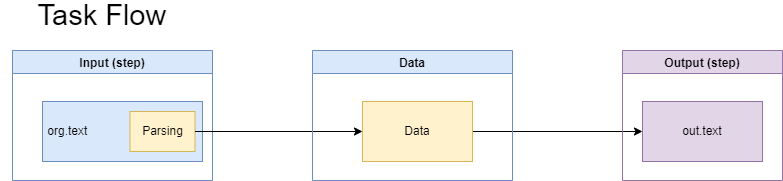

The diagram above was exported from draw.io. Its source (the exported page's mxGraphModel, read from the mxfile embedded in the PNG):
<mxGraphModel dx="1422" dy="762" grid="1" gridSize="10" guides="1" tooltips="1" connect="1" arrows="1" fold="1" page="1" pageScale="1" pageWidth="827" pageHeight="1169" math="0" shadow="0">
  <root>
    <mxCell id="0" />
    <mxCell id="1" parent="0" />
    <mxCell id="hGDO9E_0RrRLWGuinG6U-1" value="&amp;nbsp;org.text" style="rounded=0;whiteSpace=wrap;html=1;fillColor=#dae8fc;strokeColor=#6c8ebf;align=left;" parent="1" vertex="1">
      <mxGeometry x="50" y="110" width="160" height="60" as="geometry" />
    </mxCell>
    <mxCell id="hGDO9E_0RrRLWGuinG6U-3" value="out.text" style="rounded=0;whiteSpace=wrap;html=1;fillColor=#e1d5e7;strokeColor=#9673a6;" parent="1" vertex="1">
      <mxGeometry x="660" y="110" width="120" height="60" as="geometry" />
    </mxCell>
    <mxCell id="hGDO9E_0RrRLWGuinG6U-6" value="Upload FTP" style="rounded=0;whiteSpace=wrap;html=1;fillColor=#e1d5e7;strokeColor=#9673a6;" parent="1" vertex="1">
      <mxGeometry x="660" y="190" width="120" height="60" as="geometry" />
    </mxCell>
    <mxCell id="hGDO9E_0RrRLWGuinG6U-7" value="Put RestAPI" style="rounded=0;whiteSpace=wrap;html=1;fillColor=#e1d5e7;strokeColor=#9673a6;" parent="1" vertex="1">
      <mxGeometry x="660" y="270" width="120" height="60" as="geometry" />
    </mxCell>
    <mxCell id="hGDO9E_0RrRLWGuinG6U-12" value="&amp;nbsp;Download FTP" style="rounded=0;whiteSpace=wrap;html=1;fillColor=#dae8fc;strokeColor=#6c8ebf;align=left;" parent="1" vertex="1">
      <mxGeometry x="50" y="190" width="160" height="60" as="geometry" />
    </mxCell>
    <mxCell id="hGDO9E_0RrRLWGuinG6U-13" value="Database&lt;br&gt;(INSERT)" style="rounded=0;whiteSpace=wrap;html=1;fillColor=#e1d5e7;strokeColor=#9673a6;" parent="1" vertex="1">
      <mxGeometry x="660" y="350" width="120" height="60" as="geometry" />
    </mxCell>
    <mxCell id="hGDO9E_0RrRLWGuinG6U-15" value="&amp;nbsp;Get RestAPI" style="rounded=0;whiteSpace=wrap;html=1;fillColor=#dae8fc;strokeColor=#6c8ebf;align=left;" parent="1" vertex="1">
      <mxGeometry x="50" y="270" width="160" height="60" as="geometry" />
    </mxCell>
    <mxCell id="hGDO9E_0RrRLWGuinG6U-16" value="&amp;nbsp;Database&lt;br&gt;&amp;nbsp;(SELECT)" style="rounded=0;whiteSpace=wrap;html=1;fillColor=#dae8fc;strokeColor=#6c8ebf;align=left;" parent="1" vertex="1">
      <mxGeometry x="50" y="350" width="160" height="60" as="geometry" />
    </mxCell>
    <mxCell id="QgyR7zfEy-CEfwbC0UgL-17" style="edgeStyle=orthogonalEdgeStyle;rounded=0;orthogonalLoop=1;jettySize=auto;html=1;exitX=1;exitY=0.5;exitDx=0;exitDy=0;entryX=0;entryY=0.5;entryDx=0;entryDy=0;" parent="1" source="hGDO9E_0RrRLWGuinG6U-21" target="hGDO9E_0RrRLWGuinG6U-3" edge="1">
      <mxGeometry relative="1" as="geometry" />
    </mxCell>
    <mxCell id="QgyR7zfEy-CEfwbC0UgL-18" style="edgeStyle=orthogonalEdgeStyle;rounded=0;orthogonalLoop=1;jettySize=auto;html=1;exitX=1;exitY=0.5;exitDx=0;exitDy=0;entryX=0;entryY=0.5;entryDx=0;entryDy=0;" parent="1" source="hGDO9E_0RrRLWGuinG6U-21" target="hGDO9E_0RrRLWGuinG6U-6" edge="1">
      <mxGeometry relative="1" as="geometry" />
    </mxCell>
    <mxCell id="QgyR7zfEy-CEfwbC0UgL-19" style="edgeStyle=orthogonalEdgeStyle;rounded=0;orthogonalLoop=1;jettySize=auto;html=1;exitX=1;exitY=0.5;exitDx=0;exitDy=0;entryX=0;entryY=0.5;entryDx=0;entryDy=0;" parent="1" source="hGDO9E_0RrRLWGuinG6U-21" target="hGDO9E_0RrRLWGuinG6U-7" edge="1">
      <mxGeometry relative="1" as="geometry" />
    </mxCell>
    <mxCell id="QgyR7zfEy-CEfwbC0UgL-20" style="edgeStyle=orthogonalEdgeStyle;rounded=0;orthogonalLoop=1;jettySize=auto;html=1;exitX=1;exitY=0.5;exitDx=0;exitDy=0;entryX=0;entryY=0.5;entryDx=0;entryDy=0;" parent="1" source="hGDO9E_0RrRLWGuinG6U-21" target="hGDO9E_0RrRLWGuinG6U-13" edge="1">
      <mxGeometry relative="1" as="geometry" />
    </mxCell>
    <mxCell id="hGDO9E_0RrRLWGuinG6U-21" value="Data" style="rounded=0;whiteSpace=wrap;html=1;fillColor=#fff2cc;strokeColor=#d6b656;" parent="1" vertex="1">
      <mxGeometry x="380" y="230" width="110" height="60" as="geometry" />
    </mxCell>
    <mxCell id="hGDO9E_0RrRLWGuinG6U-25" style="edgeStyle=orthogonalEdgeStyle;rounded=0;orthogonalLoop=1;jettySize=auto;html=1;entryX=0;entryY=0;entryDx=0;entryDy=55;entryPerimeter=0;" parent="1" source="hGDO9E_0RrRLWGuinG6U-22" target="hGDO9E_0RrRLWGuinG6U-23" edge="1">
      <mxGeometry relative="1" as="geometry" />
    </mxCell>
    <mxCell id="hGDO9E_0RrRLWGuinG6U-22" value="Source&lt;br&gt;(Container)" style="shape=cube;whiteSpace=wrap;html=1;boundedLbl=1;backgroundOutline=1;darkOpacity=0.05;darkOpacity2=0.1;fillColor=#dae8fc;strokeColor=#6c8ebf;" parent="1" vertex="1">
      <mxGeometry x="50" y="520" width="120" height="130" as="geometry" />
    </mxCell>
    <mxCell id="hGDO9E_0RrRLWGuinG6U-26" style="edgeStyle=orthogonalEdgeStyle;rounded=0;orthogonalLoop=1;jettySize=auto;html=1;entryX=0;entryY=0;entryDx=0;entryDy=55;entryPerimeter=0;" parent="1" source="hGDO9E_0RrRLWGuinG6U-23" target="hGDO9E_0RrRLWGuinG6U-24" edge="1">
      <mxGeometry relative="1" as="geometry" />
    </mxCell>
    <mxCell id="hGDO9E_0RrRLWGuinG6U-23" value="Parsing&lt;br&gt;(Container)" style="shape=cube;whiteSpace=wrap;html=1;boundedLbl=1;backgroundOutline=1;darkOpacity=0.05;darkOpacity2=0.1;fillColor=#d5e8d4;strokeColor=#82b366;" parent="1" vertex="1">
      <mxGeometry x="280" y="520" width="240" height="130" as="geometry" />
    </mxCell>
    <mxCell id="hGDO9E_0RrRLWGuinG6U-27" value="Input (step)" style="swimlane;fillColor=#dae8fc;strokeColor=#6c8ebf;" parent="1" vertex="1">
      <mxGeometry x="30" y="70" width="200" height="360" as="geometry" />
    </mxCell>
    <mxCell id="QgyR7zfEy-CEfwbC0UgL-7" value="Parsing" style="rounded=0;whiteSpace=wrap;html=1;fillColor=#fff2cc;strokeColor=#d6b656;" parent="hGDO9E_0RrRLWGuinG6U-27" vertex="1">
      <mxGeometry x="107.5" y="50" width="65" height="40" as="geometry" />
    </mxCell>
    <mxCell id="QgyR7zfEy-CEfwbC0UgL-8" value="Parsing" style="rounded=0;whiteSpace=wrap;html=1;fillColor=#fff2cc;strokeColor=#d6b656;" parent="hGDO9E_0RrRLWGuinG6U-27" vertex="1">
      <mxGeometry x="107.5" y="130" width="65" height="40" as="geometry" />
    </mxCell>
    <mxCell id="QgyR7zfEy-CEfwbC0UgL-9" value="Parsing" style="rounded=0;whiteSpace=wrap;html=1;fillColor=#fff2cc;strokeColor=#d6b656;" parent="hGDO9E_0RrRLWGuinG6U-27" vertex="1">
      <mxGeometry x="107.5" y="210" width="65" height="40" as="geometry" />
    </mxCell>
    <mxCell id="hGDO9E_0RrRLWGuinG6U-28" value="" style="endArrow=none;dashed=1;html=1;rounded=0;" parent="1" edge="1">
      <mxGeometry width="50" height="50" relative="1" as="geometry">
        <mxPoint x="20" y="460" as="sourcePoint" />
        <mxPoint x="780" y="460" as="targetPoint" />
      </mxGeometry>
    </mxCell>
    <mxCell id="hGDO9E_0RrRLWGuinG6U-29" value="Output (step)" style="swimlane;fillColor=#e1d5e7;strokeColor=#9673a6;" parent="1" vertex="1">
      <mxGeometry x="640" y="70" width="160" height="360" as="geometry" />
    </mxCell>
    <mxCell id="hGDO9E_0RrRLWGuinG6U-24" value="Destinatiion&lt;br&gt;(Container)" style="shape=cube;whiteSpace=wrap;html=1;boundedLbl=1;backgroundOutline=1;darkOpacity=0.05;darkOpacity2=0.1;fillColor=#e1d5e7;strokeColor=#9673a6;" parent="hGDO9E_0RrRLWGuinG6U-29" vertex="1">
      <mxGeometry x="20" y="450" width="120" height="130" as="geometry" />
    </mxCell>
    <mxCell id="hGDO9E_0RrRLWGuinG6U-31" value="Task Flow" style="text;html=1;strokeColor=none;fillColor=none;align=center;verticalAlign=middle;whiteSpace=wrap;rounded=0;strokeWidth=1;fontSize=29;" parent="1" vertex="1">
      <mxGeometry x="50" y="20" width="140" height="30" as="geometry" />
    </mxCell>
    <mxCell id="hGDO9E_0RrRLWGuinG6U-32" value="Container" style="text;html=1;strokeColor=none;fillColor=none;align=center;verticalAlign=middle;whiteSpace=wrap;rounded=0;strokeWidth=1;fontSize=29;" parent="1" vertex="1">
      <mxGeometry x="40" y="470" width="150" height="30" as="geometry" />
    </mxCell>
    <mxCell id="QgyR7zfEy-CEfwbC0UgL-1" value="func Load" style="text;html=1;strokeColor=none;fillColor=none;align=center;verticalAlign=middle;whiteSpace=wrap;rounded=0;" parent="1" vertex="1">
      <mxGeometry x="280" width="60" height="30" as="geometry" />
    </mxCell>
    <mxCell id="QgyR7zfEy-CEfwbC0UgL-16" style="edgeStyle=orthogonalEdgeStyle;rounded=0;orthogonalLoop=1;jettySize=auto;html=1;exitX=1;exitY=0.5;exitDx=0;exitDy=0;entryX=0;entryY=0.5;entryDx=0;entryDy=0;" parent="1" source="QgyR7zfEy-CEfwbC0UgL-10" target="hGDO9E_0RrRLWGuinG6U-21" edge="1">
      <mxGeometry relative="1" as="geometry" />
    </mxCell>
    <mxCell id="QgyR7zfEy-CEfwbC0UgL-10" value="Parsing" style="rounded=0;whiteSpace=wrap;html=1;fillColor=#fff2cc;strokeColor=#d6b656;" parent="1" vertex="1">
      <mxGeometry x="137.5" y="360" width="65" height="40" as="geometry" />
    </mxCell>
    <mxCell id="QgyR7zfEy-CEfwbC0UgL-13" style="edgeStyle=orthogonalEdgeStyle;rounded=0;orthogonalLoop=1;jettySize=auto;html=1;exitX=1;exitY=0.5;exitDx=0;exitDy=0;entryX=0;entryY=0.5;entryDx=0;entryDy=0;" parent="1" source="QgyR7zfEy-CEfwbC0UgL-8" target="hGDO9E_0RrRLWGuinG6U-21" edge="1">
      <mxGeometry relative="1" as="geometry" />
    </mxCell>
    <mxCell id="QgyR7zfEy-CEfwbC0UgL-14" style="edgeStyle=orthogonalEdgeStyle;rounded=0;orthogonalLoop=1;jettySize=auto;html=1;exitX=1;exitY=0.5;exitDx=0;exitDy=0;entryX=0;entryY=0.5;entryDx=0;entryDy=0;" parent="1" source="QgyR7zfEy-CEfwbC0UgL-7" target="hGDO9E_0RrRLWGuinG6U-21" edge="1">
      <mxGeometry relative="1" as="geometry" />
    </mxCell>
    <mxCell id="QgyR7zfEy-CEfwbC0UgL-15" style="edgeStyle=orthogonalEdgeStyle;rounded=0;orthogonalLoop=1;jettySize=auto;html=1;exitX=1;exitY=0.5;exitDx=0;exitDy=0;entryX=0;entryY=0.5;entryDx=0;entryDy=0;" parent="1" source="QgyR7zfEy-CEfwbC0UgL-9" target="hGDO9E_0RrRLWGuinG6U-21" edge="1">
      <mxGeometry relative="1" as="geometry" />
    </mxCell>
    <mxCell id="QgyR7zfEy-CEfwbC0UgL-21" value="Data" style="swimlane;fillColor=#dae8fc;strokeColor=#6c8ebf;" parent="1" vertex="1">
      <mxGeometry x="330" y="70" width="200" height="360" as="geometry" />
    </mxCell>
    <mxCell id="oKktdMpNCU4W71JFpSuE-9" style="edgeStyle=orthogonalEdgeStyle;rounded=0;orthogonalLoop=1;jettySize=auto;html=1;exitX=1;exitY=0.5;exitDx=0;exitDy=0;entryX=0;entryY=0.5;entryDx=0;entryDy=0;" edge="1" parent="1" source="oKktdMpNCU4W71JFpSuE-13" target="oKktdMpNCU4W71JFpSuE-2">
      <mxGeometry relative="1" as="geometry" />
    </mxCell>
    <mxCell id="oKktdMpNCU4W71JFpSuE-13" value="Data" style="rounded=0;whiteSpace=wrap;html=1;fillColor=#fff2cc;strokeColor=#d6b656;" vertex="1" parent="1">
      <mxGeometry x="390" y="1321" width="110" height="60" as="geometry" />
    </mxCell>
    <mxCell id="oKktdMpNCU4W71JFpSuE-14" value="Input (step)" style="swimlane;fillColor=#dae8fc;strokeColor=#6c8ebf;" vertex="1" parent="1">
      <mxGeometry x="40" y="1270" width="200" height="130" as="geometry" />
    </mxCell>
    <mxCell id="oKktdMpNCU4W71JFpSuE-1" value="&amp;nbsp;org.text" style="rounded=0;whiteSpace=wrap;html=1;fillColor=#dae8fc;strokeColor=#6c8ebf;align=left;" vertex="1" parent="oKktdMpNCU4W71JFpSuE-14">
      <mxGeometry x="30" y="51" width="160" height="60" as="geometry" />
    </mxCell>
    <mxCell id="oKktdMpNCU4W71JFpSuE-15" value="Parsing" style="rounded=0;whiteSpace=wrap;html=1;fillColor=#fff2cc;strokeColor=#d6b656;" vertex="1" parent="oKktdMpNCU4W71JFpSuE-14">
      <mxGeometry x="117.5" y="61" width="65" height="40" as="geometry" />
    </mxCell>
    <mxCell id="oKktdMpNCU4W71JFpSuE-18" value="Output (step)" style="swimlane;fillColor=#e1d5e7;strokeColor=#9673a6;" vertex="1" parent="1">
      <mxGeometry x="650" y="1270" width="160" height="130" as="geometry" />
    </mxCell>
    <mxCell id="oKktdMpNCU4W71JFpSuE-2" value="out.text" style="rounded=0;whiteSpace=wrap;html=1;fillColor=#e1d5e7;strokeColor=#9673a6;" vertex="1" parent="oKktdMpNCU4W71JFpSuE-18">
      <mxGeometry x="20" y="51" width="120" height="60" as="geometry" />
    </mxCell>
    <mxCell id="oKktdMpNCU4W71JFpSuE-20" value="Task Flow" style="text;html=1;strokeColor=none;fillColor=none;align=center;verticalAlign=middle;whiteSpace=wrap;rounded=0;strokeWidth=1;fontSize=29;" vertex="1" parent="1">
      <mxGeometry x="60" y="1220" width="140" height="30" as="geometry" />
    </mxCell>
    <mxCell id="oKktdMpNCU4W71JFpSuE-25" style="edgeStyle=orthogonalEdgeStyle;rounded=0;orthogonalLoop=1;jettySize=auto;html=1;exitX=1;exitY=0.5;exitDx=0;exitDy=0;entryX=0;entryY=0.5;entryDx=0;entryDy=0;" edge="1" parent="1" source="oKktdMpNCU4W71JFpSuE-15" target="oKktdMpNCU4W71JFpSuE-13">
      <mxGeometry relative="1" as="geometry" />
    </mxCell>
    <mxCell id="oKktdMpNCU4W71JFpSuE-27" value="Data" style="swimlane;fillColor=#dae8fc;strokeColor=#6c8ebf;" vertex="1" parent="1">
      <mxGeometry x="340" y="1270" width="200" height="130" as="geometry" />
    </mxCell>
  </root>
</mxGraphModel>